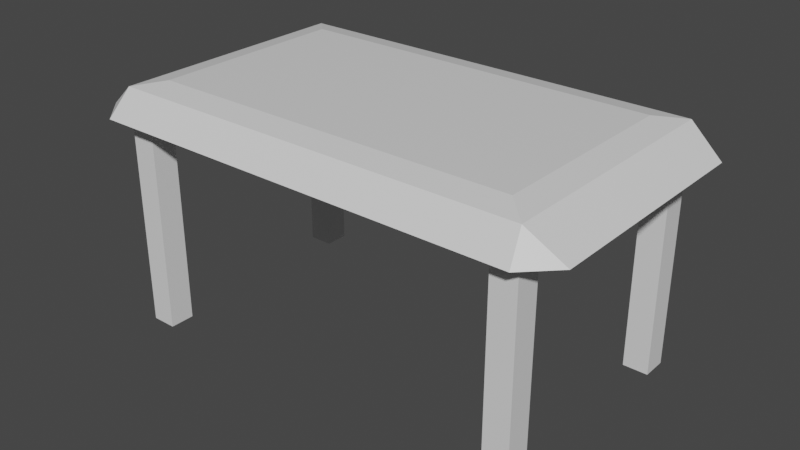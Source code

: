 # Source: budka.blend  (saved by Blender 3.2.14; exported with 4.5.12 LTS)
import bpy
from mathutils import Matrix  # noqa: F401  (used for matrix-valued properties, if any)

bpy.ops.wm.read_factory_settings(use_empty=True)
scene = bpy.context.scene
scene.name = 'Scene'

# ---- collections
col_collection = bpy.data.collections.new('Collection'); scene.collection.children.link(col_collection)

# ---- materials (node trees are filled in below, after node groups)
mat_material = bpy.data.materials.new('Material')
mat_material.alpha_threshold = 0.0
mat_material.use_transparent_shadow = False
mat_material.line_color = (0.0, 0.0, 0.0, 1.0)

# ---- material node trees
mat_material.use_nodes = True; mat_material.node_tree.nodes.clear()
_N = mat_material.node_tree.nodes; _L = mat_material.node_tree.links
n0 = _N.new('ShaderNodeOutputMaterial'); n0.name = 'Material Output'; n0.location = (300, 300)
n1 = _N.new('ShaderNodeBsdfPrincipled'); n1.name = 'Principled BSDF'; n1.location = (10, 300)
n1.distribution = 'GGX'
n1.subsurface_method = 'RANDOM_WALK_SKIN'
n1.inputs[2].default_value = 0.4
n1.inputs[3].default_value = 1.45
n1.inputs[27].default_value = (0.0, 0.0, 0.0, 1.0)
n1.inputs[28].default_value = 1.0
_L.new(n1.outputs[0], n0.inputs[0])
n0.is_active_output = True

# ---- world
world_world = bpy.data.worlds.new('World'); scene.world = world_world
world_world.use_nodes = True; world_world.node_tree.nodes.clear()
_N = world_world.node_tree.nodes; _L = world_world.node_tree.links
n0 = _N.new('ShaderNodeOutputWorld'); n0.name = 'World Output'; n0.location = (300, 300)
n1 = _N.new('ShaderNodeBackground'); n1.name = 'Background'; n1.location = (10, 300)
n1.inputs[0].default_value = (0.05088, 0.05088, 0.05088, 1.0)
_L.new(n1.outputs[0], n0.inputs[0])
n0.is_active_output = True
world_world.color = (0.05088, 0.05088, 0.05088)
world_world.use_sun_shadow = False
world_world.sun_shadow_jitter_overblur = 0.0

# ---- meshes
me_cube = bpy.data.meshes.new('Cube')
me_cube.from_pydata([(-2.798, -1.498, 3.25), (-2.798, -1.498, -0.001158), (-2.798, -1.877, 3.25), (-2.798, -1.877, -0.001158), (-3.178, -1.498, 3.25), (-3.178, -1.498, -0.001158), (-3.178, -1.877, 3.25), (-3.178, -1.877, -0.001158), (2.798, -1.498, 3.25), (2.798, -1.498, -0.001158), (2.798, -1.877, 3.25), (2.798, -1.877, -0.001158), (3.178, -1.498, 3.25), (3.178, -1.498, -0.001158), (3.178, -1.877, 3.25), (3.178, -1.877, -0.001158), (-2.798, 1.498, 3.25), (-2.798, 1.498, -0.001158), (-2.798, 1.877, 3.25), (-2.798, 1.877, -0.001158), (-3.178, 1.498, 3.25), (-3.178, 1.498, -0.001158), (-3.178, 1.877, 3.25), (-3.178, 1.877, -0.001158), (2.798, 1.498, 3.25), (2.798, 1.498, -0.001158), (2.798, 1.877, 3.25), (2.798, 1.877, -0.001158), (3.178, 1.498, 3.25), (3.178, 1.498, -0.001158), (3.178, 1.877, 3.25), (3.178, 1.877, -0.001158), (-2.798, -1.877, 3.65), (-3.178, -1.877, 3.65), (-2.798, -1.498, 3.721), (-3.178, -1.498, 3.65), (2.798, -1.877, 3.65), (3.178, -1.877, 3.65), (2.798, -1.498, 3.721), (3.178, -1.498, 3.65), (-2.798, 1.877, 3.65), (-3.178, 1.877, 3.65), (-2.798, 1.498, 3.721), (-3.178, 1.498, 3.65), (2.798, 1.877, 3.65), (3.178, 1.877, 3.65), (2.798, 1.498, 3.721), (3.178, 1.498, 3.65), (-3.261, -2.188, 3.25), (-3.703, -1.745, 3.25), (3.261, -2.188, 3.25), (3.703, -1.745, 3.25), (-3.261, 2.188, 3.25), (-3.703, 1.745, 3.25), (3.261, 2.188, 3.25), (3.703, 1.745, 3.25)], [], [(14, 12, 39, 37), (3, 2, 6, 7), (7, 6, 4, 5), (5, 1, 3, 7), (1, 0, 2, 3), (5, 4, 0, 1), (6, 2, 32, 33), (11, 15, 14, 10), (15, 13, 12, 14), (13, 15, 11, 9), (9, 11, 10, 8), (13, 9, 8, 12), (19, 23, 22, 18), (23, 21, 20, 22), (21, 23, 19, 17), (17, 19, 18, 16), (21, 17, 16, 20), (30, 26, 44, 45), (27, 26, 30, 31), (31, 30, 28, 29), (29, 25, 27, 31), (25, 24, 26, 27), (29, 28, 24, 25), (2, 0, 8, 10), (12, 8, 24, 28), (0, 4, 20, 16), (16, 18, 26, 24), (8, 0, 16, 24), (34, 35, 33, 32), (38, 36, 37, 39), (42, 40, 41, 43), (46, 47, 45, 44), (34, 42, 43, 35), (18, 22, 41, 40), (28, 30, 45, 47), (32, 36, 38, 34), (10, 36, 32, 2), (4, 6, 33, 35), (20, 4, 35, 43), (10, 14, 37, 36), (22, 20, 43, 41), (18, 40, 44, 26), (28, 47, 39, 12), (40, 42, 46, 44), (38, 39, 47, 46), (38, 46, 42, 34), (4, 20, 53, 49), (28, 12, 51, 55), (18, 26, 54, 52), (10, 2, 48, 50), (49, 6, 4), (48, 2, 6), (49, 48, 6), (18, 52, 22), (53, 22, 52), (22, 53, 20), (55, 30, 28), (54, 26, 30), (55, 54, 30), (14, 51, 50), (10, 50, 14), (51, 14, 12), (50, 51, 37), (37, 51, 39), (45, 55, 47), (54, 44, 45), (55, 45, 54), (51, 39, 47, 55), (44, 54, 52, 40), (40, 52, 41), (52, 41, 53), (53, 41, 43), (35, 49, 53, 43), (33, 49, 35), (49, 33, 48), (32, 48, 33), (48, 32, 36, 50), (50, 36, 37)])
_uv = me_cube.uv_layers.new(name='UVMap')
_uv.uv.foreach_set('vector', [0.625, 0.0, 0.625, 0.25, 0.625, 0.25, 0.625, 0.0, 0.375, 0.75, 0.625, 0.75, 0.625, 1.0, 0.375, 1.0, 0.375, 0.0, 0.625, 0.0, 0.625, 0.25, 0.375, 0.25, 0.125, 0.5, 0.375, 0.5, 0.375, 0.75, 0.125, 0.75, 0.375, 0.5, 0.625, 0.5, 0.625, 0.75, 0.375, 0.75, 0.375, 0.25, 0.625, 0.25, 0.625, 0.5, 0.375, 0.5, 0.625, 1.0, 0.625, 0.75, 0.625, 0.75, 0.625, 1.0, 0.375, 0.75, 0.375, 1.0, 0.625, 1.0, 0.625, 0.75, 0.375, 0.0, 0.375, 0.25, 0.625, 0.25, 0.625, 0.0, 0.125, 0.5, 0.125, 0.75, 0.375, 0.75, 0.375, 0.5, 0.375, 0.5, 0.375, 0.75, 0.625, 0.75, 0.625, 0.5, 0.375, 0.25, 0.375, 0.5, 0.625, 0.5, 0.625, 0.25, 0.375, 0.75, 0.375, 1.0, 0.625, 1.0, 0.625, 0.75, 0.375, 0.0, 0.375, 0.25, 0.625, 0.25, 0.625, 0.0, 0.125, 0.5, 0.125, 0.75, 0.375, 0.75, 0.375, 0.5, 0.375, 0.5, 0.375, 0.75, 0.625, 0.75, 0.625, 0.5, 0.375, 0.25, 0.375, 0.5, 0.625, 0.5, 0.625, 0.25, 0.625, 1.0, 0.625, 0.75, 0.625, 0.75, 0.625, 1.0, 0.375, 0.75, 0.625, 0.75, 0.625, 1.0, 0.375, 1.0, 0.375, 0.0, 0.625, 0.0, 0.625, 0.25, 0.375, 0.25, 0.125, 0.5, 0.375, 0.5, 0.375, 0.75, 0.125, 0.75, 0.375, 0.5, 0.625, 0.5, 0.625, 0.75, 0.375, 0.75, 0.375, 0.25, 0.625, 0.25, 0.625, 0.5, 0.375, 0.5, 0.625, 0.75, 0.625, 0.5, 0.625, 0.5, 0.625, 0.75, 0.875, 0.5, 0.625, 0.5, 0.625, 0.5, 0.875, 0.5, 0.625, 0.5, 0.875, 0.5, 0.875, 0.5, 0.625, 0.5, 0.625, 0.5, 0.625, 0.75, 0.625, 0.75, 0.625, 0.5, 0.625, 0.5, 0.625, 0.5, 0.625, 0.5, 0.625, 0.5, 0.625, 0.5, 0.875, 0.5, 0.875, 0.75, 0.625, 0.75, 0.625, 0.5, 0.625, 0.75, 0.875, 0.75, 0.875, 0.5, 0.625, 0.5, 0.625, 0.75, 0.875, 0.75, 0.875, 0.5, 0.625, 0.5, 0.875, 0.5, 0.875, 0.75, 0.625, 0.75, 0.625, 0.5, 0.625, 0.5, 0.875, 0.5, 0.625, 0.25, 0.625, 0.75, 0.625, 1.0, 0.625, 1.0, 0.625, 0.75, 0.625, 0.25, 0.625, 0.0, 0.625, 0.0, 0.625, 0.25, 0.625, 0.75, 0.625, 0.75, 0.625, 0.5, 0.625, 0.5, 0.625, 0.75, 0.625, 0.75, 0.625, 0.75, 0.625, 0.75, 0.625, 0.25, 0.625, 0.0, 0.625, 0.0, 0.625, 0.25, 0.625, 0.25, 0.625, 0.25, 0.625, 0.25, 0.625, 0.25, 0.625, 0.75, 0.625, 1.0, 0.625, 1.0, 0.625, 0.75, 0.625, 0.0, 0.625, 0.25, 0.625, 0.25, 0.625, 0.0, 0.625, 0.75, 0.625, 0.75, 0.625, 0.75, 0.625, 0.75, 0.625, 0.25, 0.625, 0.25, 0.625, 0.25, 0.625, 0.25, 0.625, 0.75, 0.625, 0.5, 0.625, 0.5, 0.625, 0.75, 0.625, 0.5, 0.625, 0.25, 0.875, 0.5, 0.625, 0.5, 0.625, 0.5, 0.625, 0.5, 0.625, 0.5, 0.625, 0.5, 0.875, 0.5, 0.875, 0.5, 0.875, 0.5, 0.875, 0.5, 0.875, 0.5, 0.875, 0.5, 0.875, 0.5, 0.875, 0.5, 0.625, 0.75, 0.625, 0.75, 0.625, 0.75, 0.625, 0.75, 0.625, 0.75, 0.625, 0.75, 0.625, 0.75, 0.625, 0.75, 0.875, 0.5, 0.625, 0.0, 0.625, 0.25, 0.625, 0.75, 0.625, 0.75, 0.625, 1.0, 0.875, 0.5, 0.625, 0.75, 0.625, 1.0, 0.625, 0.75, 0.625, 0.75, 0.625, 1.0, 0.0, 0.0, 0.625, 1.0, 0.625, 0.75, 0.0, 0.0, 0.0, 0.0, 0.0, 0.0, 0.875, 0.5, 0.625, 0.0, 0.625, 0.25, 0.625, 0.75, 0.625, 0.75, 0.625, 1.0, 0.875, 0.5, 0.625, 0.75, 0.625, 1.0, 0.0, 0.0, 0.0, 0.0, 0.0, 0.0, 0.0, 0.0, 0.0, 0.0, 0.0, 0.0, 0.0, 0.0, 0.0, 0.0, 0.0, 0.0, 0.0, 0.0, 0.0, 0.0, 0.0, 0.0, 0.0, 0.0, 0.0, 0.0, 0.625, 0.25, 0.875, 0.75, 0.0, 0.0, 0.875, 0.5, 0.0, 0.0, 0.625, 0.75, 0.625, 1.0, 0.0, 0.0, 0.875, 0.75, 0.0, 0.0, 0.0, 0.0, 0.0, 0.0, 0.0, 0.0, 0.0, 0.0, 0.0, 0.0, 0.0, 0.0, 0.0, 0.0, 0.0, 0.0, 0.0, 0.0, 0.0, 0.0, 0.875, 0.75, 0.0, 0.0, 0.875, 0.75, 0.0, 0.0, 0.0, 0.0, 0.875, 0.75, 0.875, 0.5, 0.0, 0.0, 0.0, 0.0, 0.0, 0.0, 0.0, 0.0, 0.875, 0.75, 0.0, 0.0, 0.0, 0.0, 0.0, 0.0, 0.875, 0.75, 0.625, 0.75, 0.625, 0.75, 0.625, 0.75, 0.875, 0.75, 0.0, 0.0, 0.0, 0.0, 0.0, 0.0, 0.0, 0.0, 0.0, 0.0, 0.0, 0.0, 0.0, 0.0])
me_cube.materials.append(mat_material)
me_cube.use_mirror_vertex_groups = False
me_cube.update()

# ---- objects
ob_cube = bpy.data.objects.new('Cube', me_cube)

# ---- transforms, parenting, visibility, modifiers, constraints
ob_cube.location = (0.0, 0.0, 0.0)
ob_cube.lock_rotations_4d = False
ob_cube.empty_display_type = 'ARROWS'
ob_cube.lineart.crease_threshold = 0.0

# ---- collection membership
col_collection.objects.link(ob_cube)

# ---- scene / render settings (as saved in the file)
scene.frame_start = 1; scene.frame_end = 250; scene.frame_set(1)
scene.render.engine = 'BLENDER_EEVEE_NEXT'
scene.cycles.sampling_pattern = 'TABULATED_SOBOL'
scene.cycles.use_light_tree = False
scene.view_settings.view_transform = 'Filmic'
bpy.context.view_layer.update()

# ---- added for rendering (the .blend has no active camera and no usable light): camera, sun
cam_auto = bpy.data.cameras.new('AutoCamera')
cam_auto.lens = 50.0
cam_auto.sensor_width = 36.0
cam_auto.clip_end = 1000.0
ob_auto_camera = bpy.data.objects.new('AutoCamera', cam_auto)
scene.collection.objects.link(ob_auto_camera)
ob_auto_camera.location = (8.67299, -10.4076, 8.79853)
ob_auto_camera.rotation_euler = (1.09748, -7.21219e-08, 0.694738)
scene.camera = ob_auto_camera
light_auto_sun = bpy.data.lights.new('AutoSun', 'SUN')
light_auto_sun.energy = 3.0
light_auto_sun.angle = 0.0523599
ob_auto_sun = bpy.data.objects.new('AutoSun', light_auto_sun)
scene.collection.objects.link(ob_auto_sun)
ob_auto_sun.rotation_euler = (0.872665, 0.174533, 0.523599)
bpy.context.view_layer.update()

